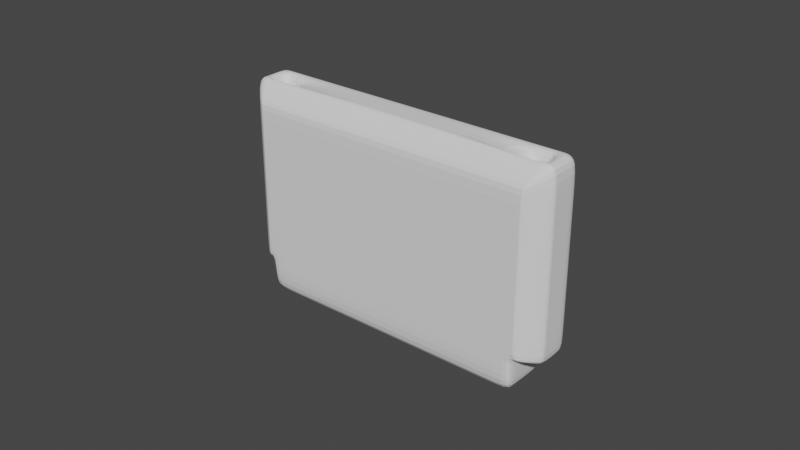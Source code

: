 # Source: cart.blend  (saved by Blender 2.83.19; exported with 4.5.12 LTS)
import bpy
from mathutils import Matrix  # noqa: F401  (used for matrix-valued properties, if any)

bpy.ops.wm.read_factory_settings(use_empty=True)
scene = bpy.context.scene
scene.name = 'Scene'

# ---- collections
col_collection = bpy.data.collections.new('Collection'); scene.collection.children.link(col_collection)

# ---- world
world_world = bpy.data.worlds.new('World'); scene.world = world_world
world_world.use_nodes = True; world_world.node_tree.nodes.clear()
_N = world_world.node_tree.nodes; _L = world_world.node_tree.links
n0 = _N.new('ShaderNodeOutputWorld'); n0.name = 'World Output'; n0.location = (300, 300)
n1 = _N.new('ShaderNodeBackground'); n1.name = 'Background'; n1.location = (10, 300)
n1.inputs[0].default_value = (0.05088, 0.05088, 0.05088, 1.0)
_L.new(n1.outputs[0], n0.inputs[0])
n0.is_active_output = True
world_world.color = (0.05088, 0.05088, 0.05088)
world_world.use_sun_shadow = False
world_world.sun_shadow_jitter_overblur = 0.0

# ---- meshes
me_cube_001 = bpy.data.meshes.new('Cube.001')
me_cube_001.from_pydata([(0.05329, 0.0085, -0.02518), (0.05329, 0.0085, 0.035), (0.04599, -0.0085, -0.02322), (0.04599, 0.0085, -0.02518), (0.04599, 0.0085, 0.035), (0.0, 0.0085, -0.02518), (0.0, 0.0085, 0.035), (0.0, -0.0085, -0.02322), (0.04599, -0.0085, -0.03492), (0.04599, 0.0085, -0.03492), (0.0, -0.0085, -0.03492), (0.0, 0.0085, -0.03492), (0.04599, 0.0085, 0.0265), (0.04599, -0.0085, 0.0265), (0.05329, 0.0085, 0.0265), (0.0, -0.0085, 0.0265), (0.0, 0.0085, 0.0265), (0.04599, 0.0085, -0.02134), (0.04599, -0.0085, -0.02134), (0.05329, 0.0085, -0.02134), (0.0, -0.0085, -0.02134), (0.0, 0.0085, -0.02134), (0.04733, -0.0085, 0.02905), (0.05329, -0.003384, 0.035), (0.05329, -0.003384, -0.02467), (0.04733, -0.0085, -0.02322), (0.04599, -0.003384, 0.035), (0.04599, -0.0085, 0.02905), (0.0, -0.0085, 0.02905), (0.0, -0.003384, 0.035), (0.04733, -0.0085, 0.0265), (0.05329, -0.003384, 0.0265), (0.05329, -0.003384, -0.02134), (0.04733, -0.0085, -0.02134), (0.04599, -0.003384, -0.03492), (0.0, -0.003384, -0.03492), (0.04599, -0.003384, -0.02467), (0.04599, -0.0001131, -0.02554), (0.04599, -0.0001133, -0.03492), (0.05329, -0.0001131, 0.0265), (0.05329, -0.0001131, 0.035), (0.05329, -0.0001131, -0.02554), (0.05329, -0.0001131, -0.02134), (0.0, -0.0001131, 0.035), (0.0, -0.0001133, -0.03492), (0.04821, 0.0085, 0.035), (0.04821, 0.0085, -0.02518), (0.04821, 0.0085, 0.0265), (0.04821, 0.0085, -0.02134), (0.04821, -0.003384, 0.035), (0.0464, -0.0085, 0.02905), (0.0464, -0.0085, 0.0265), (0.0464, -0.0085, -0.02322), (0.0464, -0.0085, -0.02134), (0.04821, -0.003384, -0.02467), (0.04821, -0.0001131, -0.02554), (0.04821, -0.0001131, 0.035), (0.04233, 0.008449, 0.035), (0.04233, -0.008551, -0.02322), (0.04233, 0.008449, -0.02518), (0.04233, -0.008551, -0.03492), (0.04233, 0.008449, -0.03492), (0.04233, -0.008551, 0.0265), (0.04233, 0.008449, 0.0265), (0.04233, 0.008449, -0.02134), (0.04233, -0.008551, -0.02134), (0.04233, -0.003435, 0.035), (0.04233, -0.008551, 0.02905), (0.04233, -0.003436, -0.03492), (0.04233, -0.0001647, -0.03492), (0.04233, -0.0001645, 0.035), (0.04599, 0.003537, -0.02539), (0.04599, 0.003537, -0.03492), (0.05329, 0.003537, 0.0265), (0.05329, 0.003537, 0.035), (0.04599, 0.003537, 0.035), (0.05329, 0.003537, -0.02539), (0.05329, 0.003537, -0.02134), (0.0, 0.003537, 0.035), (0.0, 0.003537, -0.03492), (0.04821, 0.003537, 0.035), (0.04821, 0.003537, -0.02539), (0.04233, 0.003486, 0.035), (0.04233, 0.003485, -0.03492), (0.05329, -0.001982, 0.035), (0.04599, -0.001982, 0.035), (0.05329, -0.001982, -0.02505), (0.05329, -0.001982, -0.02134), (0.0, -0.001982, 0.035), (0.0, -0.001982, -0.03492), (0.04599, -0.001982, -0.02505), (0.04599, -0.001982, -0.03492), (0.05329, -0.001982, 0.0265), (0.04821, -0.001982, -0.02505), (0.04821, -0.001982, 0.035), (0.04233, -0.002034, -0.03492), (0.04233, -0.002034, 0.035), (0.04599, 0.003537, 0.02935), (0.04599, -0.0001131, 0.02935), (0.04233, -0.0001645, 0.02935), (0.04821, -0.0001131, 0.02935), (0.04821, -0.001982, 0.02935), (0.04233, 0.003486, 0.02935), (0.04821, 0.003537, 0.02935), (0.04599, -0.001982, 0.02935), (0.04233, -0.002034, 0.02935)], [], [(47, 45, 1, 14), (63, 57, 4, 12), (96, 88, 29, 66), (50, 51, 30, 22), (90, 36, 34, 91), (86, 87, 32, 24), (62, 67, 28, 15), (95, 91, 34, 68), (87, 92, 31, 32), (94, 49, 23, 84), (59, 3, 9, 61), (58, 7, 10, 60), (7, 5, 11, 79, 44, 89, 35, 10), (51, 53, 33, 30), (65, 62, 15, 20), (52, 54, 24, 25), (64, 63, 12, 17), (48, 47, 14, 19), (46, 48, 19, 0), (59, 64, 17, 3), (58, 65, 20, 7), (53, 52, 25, 33), (33, 25, 24, 32), (49, 26, 27, 50), (66, 29, 28, 67), (22, 30, 31, 23), (30, 33, 32, 31), (92, 84, 23, 31), (68, 34, 8, 60), (34, 36, 2, 8), (81, 71, 3, 46), (93, 90, 37, 55), (73, 74, 40, 39), (80, 56, 40, 74), (77, 73, 39, 42), (83, 72, 38, 69), (76, 77, 42, 41), (71, 37, 38, 72), (82, 78, 43, 70), (85, 94, 101, 104), (86, 93, 55, 41), (76, 81, 46, 0), (23, 49, 50, 22), (18, 2, 52, 53), (3, 17, 48, 46), (17, 12, 47, 48), (2, 36, 54, 52), (13, 18, 53, 51), (85, 26, 49, 94), (27, 13, 51, 50), (12, 4, 45, 47), (56, 80, 103, 100), (79, 83, 69, 44), (35, 68, 60, 10), (26, 66, 67, 27), (2, 18, 65, 58), (5, 21, 64, 59), (21, 16, 63, 64), (18, 13, 62, 65), (2, 58, 60, 8), (5, 59, 61, 11), (89, 95, 68, 35), (13, 27, 67, 62), (85, 96, 66, 26), (16, 6, 57, 63), (11, 61, 83, 79), (4, 57, 82, 75), (41, 55, 81, 76), (4, 75, 80, 45), (57, 6, 78, 82), (3, 71, 72, 9), (0, 19, 77, 76), (61, 9, 72, 83), (19, 14, 73, 77), (45, 80, 74, 1), (14, 1, 74, 73), (55, 37, 71, 81), (94, 56, 100, 101), (44, 69, 95, 89), (70, 96, 105, 99), (24, 54, 93, 86), (54, 36, 90, 93), (39, 40, 84, 92), (56, 94, 84, 40), (42, 39, 92, 87), (69, 38, 91, 95), (41, 42, 87, 86), (37, 90, 91, 38), (70, 43, 88, 96), (97, 98, 100, 103), (97, 102, 99, 98), (98, 99, 105, 104), (98, 104, 101, 100), (96, 85, 104, 105), (80, 75, 97, 103), (75, 82, 102, 97), (82, 70, 99, 102)])
_uv = me_cube_001.uv_layers.new(name='UVMap')
_uv.uv.foreach_set('vector', [0.5893, 0.5008, 0.625, 0.5, 0.625, 0.5, 0.589, 0.5016, 0.5895, 0.4904, 0.625, 0.4901, 0.625, 0.5, 0.5895, 0.5004, 0.636, 0.6631, 0.75, 0.6631, 0.75, 0.6849, 0.6361, 0.6849, 0.6068, 0.7528, 0.593, 0.7521, 0.5912, 0.7511, 0.6049, 0.7502, 0.375, 0.654, 0.375, 0.6748, 0.375, 0.6748, 0.375, 0.6542, 0.375, 0.6544, 0.3909, 0.6629, 0.391, 0.6849, 0.375, 0.6748, 0.5941, 0.7624, 0.6071, 0.7634, 0.605, 0.875, 0.5937, 0.875, 0.3651, 0.6542, 0.375, 0.6542, 0.375, 0.6748, 0.3651, 0.6748, 0.3909, 0.6629, 0.5883, 0.6645, 0.5882, 0.6863, 0.391, 0.6849, 0.6262, 0.6625, 0.6264, 0.6843, 0.6261, 0.6825, 0.6259, 0.661, 0.375, 0.4901, 0.375, 0.5, 0.375, 0.5, 0.375, 0.4901, 0.375, 0.7599, 0.375, 0.875, 0.375, 0.875, 0.375, 0.7599, 0.0, 0.0, 0.0, 0.0, 0.0, 0.0, 0.0, 0.0, 0.0, 0.0, 0.0, 0.0, 0.0, 0.0, 0.0, 0.0, 0.593, 0.7521, 0.391, 0.75, 0.391, 0.75, 0.5912, 0.7511, 0.391, 0.7599, 0.5941, 0.7624, 0.5937, 0.875, 0.391, 0.875, 0.375, 0.75, 0.375, 0.6748, 0.375, 0.6748, 0.375, 0.75, 0.391, 0.4901, 0.5895, 0.4904, 0.5895, 0.5004, 0.391, 0.5, 0.391, 0.5, 0.5893, 0.5008, 0.589, 0.5016, 0.391, 0.5, 0.375, 0.5, 0.391, 0.5, 0.391, 0.5, 0.375, 0.5, 0.375, 0.4901, 0.391, 0.4901, 0.391, 0.5, 0.375, 0.5, 0.375, 0.7599, 0.391, 0.7599, 0.391, 0.875, 0.375, 0.875, 0.391, 0.75, 0.375, 0.75, 0.375, 0.75, 0.391, 0.75, 0.391, 0.75, 0.375, 0.75, 0.375, 0.6748, 0.391, 0.6849, 0.6264, 0.6843, 0.6264, 0.6849, 0.6077, 0.7541, 0.6068, 0.7528, 0.6361, 0.6849, 0.75, 0.6849, 0.75, 0.7619, 0.635, 0.7619, 0.6049, 0.7502, 0.5912, 0.7511, 0.5882, 0.6863, 0.6261, 0.6825, 0.5912, 0.7511, 0.391, 0.75, 0.391, 0.6849, 0.5882, 0.6863, 0.5883, 0.6645, 0.6259, 0.661, 0.6261, 0.6825, 0.5882, 0.6863, 0.3651, 0.6748, 0.375, 0.6748, 0.375, 0.75, 0.3651, 0.75, 0.375, 0.6748, 0.375, 0.6748, 0.375, 0.75, 0.375, 0.75, 0.375, 0.5731, 0.375, 0.5715, 0.375, 0.5, 0.375, 0.5, 0.375, 0.6542, 0.375, 0.654, 0.375, 0.6267, 0.375, 0.6268, 0.5887, 0.5787, 0.6254, 0.5763, 0.6257, 0.6324, 0.5885, 0.6354, 0.6255, 0.5769, 0.6259, 0.6335, 0.6257, 0.6324, 0.6254, 0.5763, 0.391, 0.5769, 0.5887, 0.5787, 0.5885, 0.6354, 0.3909, 0.6336, 0.3651, 0.573, 0.375, 0.573, 0.375, 0.6267, 0.3651, 0.6267, 0.375, 0.5733, 0.391, 0.5769, 0.3909, 0.6336, 0.375, 0.6271, 0.375, 0.5715, 0.375, 0.6267, 0.375, 0.6267, 0.375, 0.573, 0.6355, 0.5772, 0.75, 0.5772, 0.75, 0.634, 0.6358, 0.634, 0.6263, 0.6631, 0.6262, 0.6625, 0.6262, 0.6625, 0.6263, 0.6631, 0.375, 0.6544, 0.375, 0.6542, 0.375, 0.6268, 0.375, 0.6271, 0.375, 0.5733, 0.375, 0.5731, 0.375, 0.5, 0.375, 0.5, 0.6261, 0.6825, 0.6264, 0.6843, 0.6068, 0.7528, 0.6049, 0.7502, 0.391, 0.75, 0.375, 0.75, 0.375, 0.75, 0.391, 0.75, 0.375, 0.5, 0.391, 0.5, 0.391, 0.5, 0.375, 0.5, 0.391, 0.5, 0.5895, 0.5004, 0.5893, 0.5008, 0.391, 0.5, 0.375, 0.75, 0.375, 0.6748, 0.375, 0.6748, 0.375, 0.75, 0.5938, 0.7525, 0.391, 0.75, 0.391, 0.75, 0.593, 0.7521, 0.6263, 0.6631, 0.6264, 0.6849, 0.6264, 0.6843, 0.6262, 0.6625, 0.6077, 0.7541, 0.5938, 0.7525, 0.593, 0.7521, 0.6068, 0.7528, 0.5895, 0.5004, 0.625, 0.5, 0.625, 0.5, 0.5893, 0.5008, 0.6259, 0.6335, 0.6255, 0.5769, 0.6255, 0.5769, 0.6259, 0.6335, 0.25, 0.573, 0.3651, 0.573, 0.3651, 0.6267, 0.25, 0.6267, 0.25, 0.6748, 0.3651, 0.6748, 0.3651, 0.75, 0.25, 0.75, 0.6264, 0.6849, 0.6361, 0.6849, 0.635, 0.7619, 0.6248, 0.7619, 0.375, 0.75, 0.391, 0.75, 0.391, 0.7599, 0.375, 0.7599, 0.375, 0.375, 0.391, 0.375, 0.391, 0.4901, 0.375, 0.4901, 0.391, 0.375, 0.5897, 0.375, 0.5895, 0.4904, 0.391, 0.4901, 0.391, 0.75, 0.5938, 0.7525, 0.5941, 0.7624, 0.391, 0.7599, 0.375, 0.75, 0.375, 0.7599, 0.375, 0.7599, 0.375, 0.75, 0.375, 0.375, 0.375, 0.4901, 0.375, 0.4901, 0.375, 0.375, 0.25, 0.6542, 0.3651, 0.6542, 0.3651, 0.6748, 0.25, 0.6748, 0.5938, 0.7525, 0.6077, 0.7541, 0.6071, 0.7634, 0.5941, 0.7624, 0.6263, 0.6631, 0.636, 0.6631, 0.6361, 0.6849, 0.6264, 0.6849, 0.5897, 0.375, 0.625, 0.375, 0.625, 0.4901, 0.5895, 0.4904, 0.25, 0.5, 0.3651, 0.5, 0.3651, 0.573, 0.25, 0.573, 0.625, 0.5, 0.6351, 0.5, 0.6355, 0.5772, 0.6256, 0.5772, 0.375, 0.6271, 0.375, 0.6268, 0.375, 0.5731, 0.375, 0.5733, 0.625, 0.5, 0.6256, 0.5772, 0.6255, 0.5769, 0.625, 0.5, 0.6351, 0.5, 0.75, 0.5, 0.75, 0.5772, 0.6355, 0.5772, 0.375, 0.5, 0.375, 0.5715, 0.375, 0.573, 0.375, 0.5, 0.375, 0.5, 0.391, 0.5, 0.391, 0.5769, 0.375, 0.5733, 0.3651, 0.5, 0.375, 0.5, 0.375, 0.573, 0.3651, 0.573, 0.391, 0.5, 0.589, 0.5016, 0.5887, 0.5787, 0.391, 0.5769, 0.625, 0.5, 0.6255, 0.5769, 0.6254, 0.5763, 0.625, 0.5, 0.589, 0.5016, 0.625, 0.5, 0.6254, 0.5763, 0.5887, 0.5787, 0.375, 0.6268, 0.375, 0.6267, 0.375, 0.5715, 0.375, 0.5731, 0.6262, 0.6625, 0.6259, 0.6335, 0.6259, 0.6335, 0.6262, 0.6625, 0.25, 0.6267, 0.3651, 0.6267, 0.3651, 0.6542, 0.25, 0.6542, 0.6358, 0.634, 0.636, 0.6631, 0.636, 0.6631, 0.6358, 0.634, 0.375, 0.6748, 0.375, 0.6748, 0.375, 0.6542, 0.375, 0.6544, 0.375, 0.6748, 0.375, 0.6748, 0.375, 0.654, 0.375, 0.6542, 0.5885, 0.6354, 0.6257, 0.6324, 0.6259, 0.661, 0.5883, 0.6645, 0.6259, 0.6335, 0.6262, 0.6625, 0.6259, 0.661, 0.6257, 0.6324, 0.3909, 0.6336, 0.5885, 0.6354, 0.5883, 0.6645, 0.3909, 0.6629, 0.3651, 0.6267, 0.375, 0.6267, 0.375, 0.6542, 0.3651, 0.6542, 0.375, 0.6271, 0.3909, 0.6336, 0.3909, 0.6629, 0.375, 0.6544, 0.375, 0.6267, 0.375, 0.654, 0.375, 0.6542, 0.375, 0.6267, 0.6358, 0.634, 0.75, 0.634, 0.75, 0.6631, 0.636, 0.6631, 0.6256, 0.5772, 0.626, 0.634, 0.6259, 0.6335, 0.6255, 0.5769, 0.6256, 0.5772, 0.6355, 0.5772, 0.6358, 0.634, 0.626, 0.634, 0.626, 0.634, 0.6358, 0.634, 0.636, 0.6631, 0.6263, 0.6631, 0.626, 0.634, 0.6263, 0.6631, 0.6262, 0.6625, 0.6259, 0.6335, 0.636, 0.6631, 0.6263, 0.6631, 0.6263, 0.6631, 0.636, 0.6631, 0.6255, 0.5769, 0.6256, 0.5772, 0.6256, 0.5772, 0.6255, 0.5769, 0.6256, 0.5772, 0.6355, 0.5772, 0.6355, 0.5772, 0.6256, 0.5772, 0.6355, 0.5772, 0.6358, 0.634, 0.6358, 0.634, 0.6355, 0.5772])
me_cube_001.use_remesh_fix_poles = True
me_cube_001.use_remesh_preserve_attributes = False
me_cube_001.use_mirror_vertex_groups = False
me_cube_001.update()

# ---- objects
ob_cart = bpy.data.objects.new('cart', me_cube_001)
ob_front_face = bpy.data.objects.new('front-face', None)
ob_side = bpy.data.objects.new('side', None)
ob_back_fase = bpy.data.objects.new('back-fase', None)
ob_top = bpy.data.objects.new('top', None)
ob_bottom = bpy.data.objects.new('bottom', None)

# ---- transforms, parenting, visibility, modifiers, constraints
ob_cart.location = (0.0, 0.0004713, 0.0)
ob_cart.lineart.crease_threshold = 0.0
_m = ob_cart.modifiers.new('Mirror', 'MIRROR')
_m = ob_cart.modifiers.new('Subdivision', 'SUBSURF')
_m.uv_smooth = 'PRESERVE_CORNERS'
_m.levels = 2
ob_front_face.location = (0.0, 0.01948, 0.0)
ob_front_face.rotation_euler = (1.571, -1.571, -0.0)
ob_front_face.scale = (0.02159, 0.02159, 1.0)
ob_front_face.empty_display_type = 'IMAGE'
ob_front_face.empty_display_size = 5.0
ob_front_face.lineart.crease_threshold = 0.0
ob_side.location = (-0.06905, 0.0, 0.002209)
ob_side.rotation_euler = (1.571, -1.571, 1.571)
ob_side.scale = (0.01438, 0.01438, 1.0)
ob_side.empty_display_type = 'IMAGE'
ob_side.empty_display_size = 5.0
ob_side.lineart.crease_threshold = 0.0
ob_back_fase.location = (0.0, -0.01615, 0.0)
ob_back_fase.rotation_euler = (1.571, 0.0, 3.142)
ob_back_fase.scale = (0.02179, 0.02179, 1.0)
ob_back_fase.empty_display_type = 'IMAGE'
ob_back_fase.empty_display_size = 5.0
ob_back_fase.lineart.crease_threshold = 0.0
ob_top.location = (0.0, 0.0005655, -0.03773)
ob_top.rotation_euler = (0.0, -0.0, 1.571)
ob_top.scale = (0.02301, 0.02178, 1.0)
ob_top.empty_display_type = 'IMAGE'
ob_top.empty_display_size = 5.0
ob_top.lineart.crease_threshold = 0.0
ob_bottom.location = (0.0, 0.0, 0.04804)
ob_bottom.rotation_euler = (3.142, -0.0, 1.571)
ob_bottom.scale = (0.02174, 0.02174, 1.0)
ob_bottom.empty_display_type = 'IMAGE'
ob_bottom.empty_display_size = 5.0
ob_bottom.lineart.crease_threshold = 0.0

# ---- collection membership
col_collection.objects.link(ob_cart)
col_collection.objects.link(ob_front_face)
col_collection.objects.link(ob_side)
col_collection.objects.link(ob_back_fase)
col_collection.objects.link(ob_top)
col_collection.objects.link(ob_bottom)

# ---- scene / render settings (as saved in the file)
scene.frame_start = 1; scene.frame_end = 250; scene.frame_set(1)
scene.render.engine = 'BLENDER_EEVEE_NEXT'
scene.cycles.use_denoising = False
scene.cycles.samples = 128
scene.cycles.sampling_pattern = 'TABULATED_SOBOL'
scene.cycles.use_adaptive_sampling = False
scene.cycles.use_light_tree = False
scene.view_settings.view_transform = 'Filmic'
bpy.context.view_layer.update()

# ---- added for rendering (the .blend has no active camera and no usable light): camera, sun
cam_auto = bpy.data.cameras.new('AutoCamera')
cam_auto.lens = 50.0
cam_auto.sensor_width = 36.0
cam_auto.clip_end = 1000.0
ob_auto_camera = bpy.data.objects.new('AutoCamera', cam_auto)
scene.collection.objects.link(ob_auto_camera)
ob_auto_camera.location = (0.185045, -0.221608, 0.148075)
ob_auto_camera.rotation_euler = (1.09748, -7.21219e-08, 0.694738)
scene.camera = ob_auto_camera
light_auto_sun = bpy.data.lights.new('AutoSun', 'SUN')
light_auto_sun.energy = 3.0
light_auto_sun.angle = 0.0523599
ob_auto_sun = bpy.data.objects.new('AutoSun', light_auto_sun)
scene.collection.objects.link(ob_auto_sun)
ob_auto_sun.rotation_euler = (0.872665, 0.174533, 0.523599)
bpy.context.view_layer.update()
